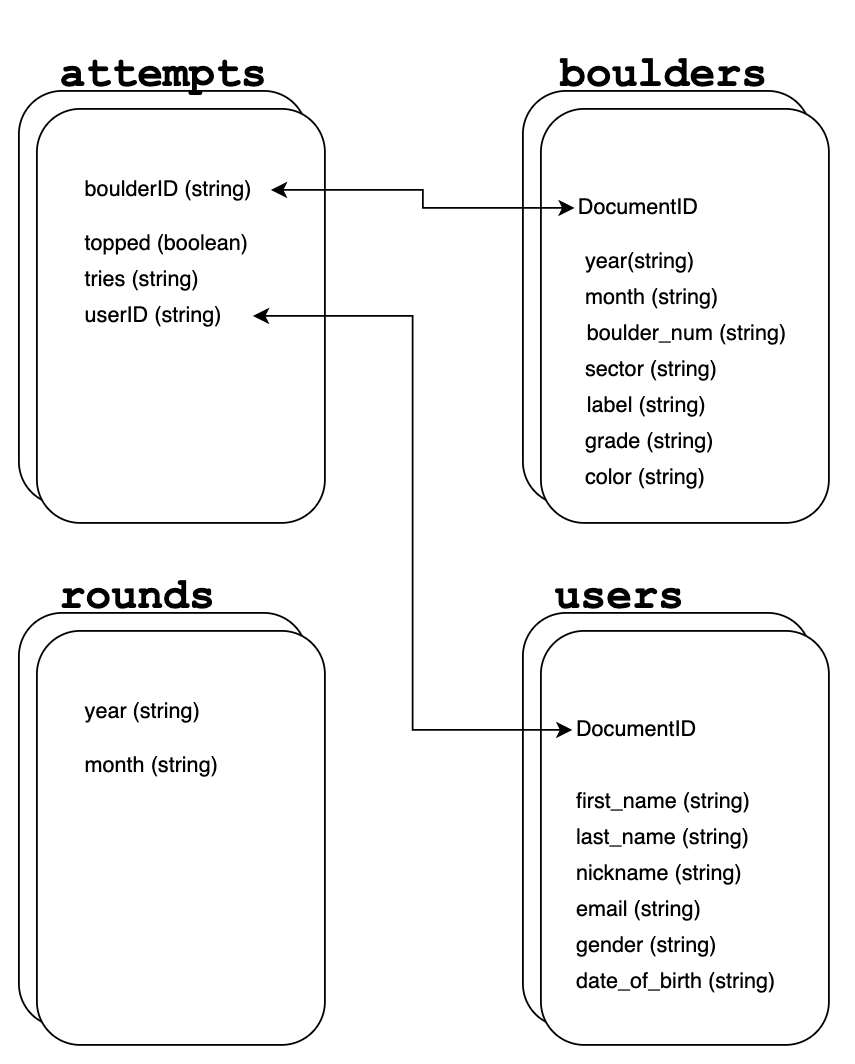

The diagram above was exported from draw.io. Its source (the exported page's mxGraphModel, read from the mxfile embedded in the PNG):
<mxGraphModel dx="1181" dy="666" grid="1" gridSize="10" guides="1" tooltips="1" connect="1" arrows="1" fold="1" page="1" pageScale="1" pageWidth="827" pageHeight="1169" math="0" shadow="0">
  <root>
    <mxCell id="0" />
    <mxCell id="1" parent="0" />
    <mxCell id="oleyOkTrKu_sxNWaGevB-35" value="" style="rounded=1;whiteSpace=wrap;html=1;" vertex="1" parent="1">
      <mxGeometry x="390" y="380" width="160" height="230" as="geometry" />
    </mxCell>
    <mxCell id="oleyOkTrKu_sxNWaGevB-36" value="&lt;h1&gt;&lt;font face=&quot;Courier New&quot;&gt;users&lt;/font&gt;&lt;/h1&gt;" style="text;html=1;strokeColor=none;fillColor=none;spacing=5;spacingTop=-20;whiteSpace=wrap;overflow=hidden;rounded=0;" vertex="1" parent="1">
      <mxGeometry x="402.5" y="350" width="110" height="40" as="geometry" />
    </mxCell>
    <mxCell id="oleyOkTrKu_sxNWaGevB-37" value="" style="rounded=1;whiteSpace=wrap;html=1;" vertex="1" parent="1">
      <mxGeometry x="400" y="390" width="160" height="230" as="geometry" />
    </mxCell>
    <mxCell id="oleyOkTrKu_sxNWaGevB-38" value="DocumentID" style="text;html=1;strokeColor=none;fillColor=none;align=left;verticalAlign=middle;whiteSpace=wrap;rounded=0;" vertex="1" parent="1">
      <mxGeometry x="417.5" y="430" width="115" height="30" as="geometry" />
    </mxCell>
    <mxCell id="oleyOkTrKu_sxNWaGevB-39" value="first_name (string)" style="text;html=1;strokeColor=none;fillColor=none;align=left;verticalAlign=middle;whiteSpace=wrap;rounded=0;" vertex="1" parent="1">
      <mxGeometry x="417.5" y="470" width="117.5" height="30" as="geometry" />
    </mxCell>
    <mxCell id="oleyOkTrKu_sxNWaGevB-40" value="email (string)" style="text;html=1;strokeColor=none;fillColor=none;align=left;verticalAlign=middle;whiteSpace=wrap;rounded=0;" vertex="1" parent="1">
      <mxGeometry x="417.5" y="530" width="95" height="30" as="geometry" />
    </mxCell>
    <mxCell id="oleyOkTrKu_sxNWaGevB-41" value="gender (string)" style="text;html=1;strokeColor=none;fillColor=none;align=left;verticalAlign=middle;whiteSpace=wrap;rounded=0;" vertex="1" parent="1">
      <mxGeometry x="417.5" y="550" width="95" height="30" as="geometry" />
    </mxCell>
    <mxCell id="oleyOkTrKu_sxNWaGevB-72" value="last_name (string)" style="text;html=1;strokeColor=none;fillColor=none;align=left;verticalAlign=middle;whiteSpace=wrap;rounded=0;" vertex="1" parent="1">
      <mxGeometry x="417.5" y="490" width="117.5" height="30" as="geometry" />
    </mxCell>
    <mxCell id="oleyOkTrKu_sxNWaGevB-73" value="nickname (string)" style="text;html=1;strokeColor=none;fillColor=none;align=left;verticalAlign=middle;whiteSpace=wrap;rounded=0;" vertex="1" parent="1">
      <mxGeometry x="417.5" y="510" width="117.5" height="30" as="geometry" />
    </mxCell>
    <mxCell id="oleyOkTrKu_sxNWaGevB-74" value="date_of_birth (string)" style="text;html=1;strokeColor=none;fillColor=none;align=left;verticalAlign=middle;whiteSpace=wrap;rounded=0;" vertex="1" parent="1">
      <mxGeometry x="417.5" y="570" width="146.25" height="30" as="geometry" />
    </mxCell>
    <mxCell id="oleyOkTrKu_sxNWaGevB-10" value="" style="rounded=1;whiteSpace=wrap;html=1;" vertex="1" parent="1">
      <mxGeometry x="110" y="90" width="160" height="230" as="geometry" />
    </mxCell>
    <mxCell id="oleyOkTrKu_sxNWaGevB-16" value="&lt;h1&gt;&lt;font face=&quot;Courier New&quot;&gt;attempts&lt;/font&gt;&lt;/h1&gt;" style="text;html=1;strokeColor=none;fillColor=none;spacing=5;spacingTop=-20;whiteSpace=wrap;overflow=hidden;rounded=0;" vertex="1" parent="1">
      <mxGeometry x="127.5" y="60" width="130" height="40" as="geometry" />
    </mxCell>
    <mxCell id="oleyOkTrKu_sxNWaGevB-18" value="" style="rounded=1;whiteSpace=wrap;html=1;" vertex="1" parent="1">
      <mxGeometry x="120" y="100" width="160" height="230" as="geometry" />
    </mxCell>
    <mxCell id="oleyOkTrKu_sxNWaGevB-20" value="boulderID (string)" style="text;html=1;strokeColor=none;fillColor=none;align=left;verticalAlign=middle;whiteSpace=wrap;rounded=0;" vertex="1" parent="1">
      <mxGeometry x="145" y="130" width="105" height="30" as="geometry" />
    </mxCell>
    <mxCell id="oleyOkTrKu_sxNWaGevB-21" value="topped (boolean)" style="text;html=1;strokeColor=none;fillColor=none;align=left;verticalAlign=middle;whiteSpace=wrap;rounded=0;" vertex="1" parent="1">
      <mxGeometry x="145" y="160" width="105" height="30" as="geometry" />
    </mxCell>
    <mxCell id="oleyOkTrKu_sxNWaGevB-22" value="tries (string)" style="text;html=1;strokeColor=none;fillColor=none;align=left;verticalAlign=middle;whiteSpace=wrap;rounded=0;" vertex="1" parent="1">
      <mxGeometry x="145" y="180" width="95" height="30" as="geometry" />
    </mxCell>
    <mxCell id="oleyOkTrKu_sxNWaGevB-23" value="userID (string)" style="text;html=1;strokeColor=none;fillColor=none;align=left;verticalAlign=middle;whiteSpace=wrap;rounded=0;" vertex="1" parent="1">
      <mxGeometry x="145" y="200" width="95" height="30" as="geometry" />
    </mxCell>
    <mxCell id="oleyOkTrKu_sxNWaGevB-43" value="" style="rounded=1;whiteSpace=wrap;html=1;" vertex="1" parent="1">
      <mxGeometry x="390" y="90" width="160" height="230" as="geometry" />
    </mxCell>
    <mxCell id="oleyOkTrKu_sxNWaGevB-44" value="&lt;h1&gt;&lt;font face=&quot;Courier New&quot;&gt;boulders&lt;/font&gt;&lt;/h1&gt;" style="text;html=1;strokeColor=none;fillColor=none;spacing=5;spacingTop=-20;whiteSpace=wrap;overflow=hidden;rounded=0;" vertex="1" parent="1">
      <mxGeometry x="406" y="60" width="140" height="40" as="geometry" />
    </mxCell>
    <mxCell id="oleyOkTrKu_sxNWaGevB-45" value="" style="rounded=1;whiteSpace=wrap;html=1;" vertex="1" parent="1">
      <mxGeometry x="400" y="100" width="160" height="230" as="geometry" />
    </mxCell>
    <mxCell id="oleyOkTrKu_sxNWaGevB-46" value="year(string)" style="text;html=1;strokeColor=none;fillColor=none;align=left;verticalAlign=middle;whiteSpace=wrap;rounded=0;" vertex="1" parent="1">
      <mxGeometry x="422.5" y="170" width="105" height="30" as="geometry" />
    </mxCell>
    <mxCell id="oleyOkTrKu_sxNWaGevB-47" value="month (string)" style="text;html=1;strokeColor=none;fillColor=none;align=left;verticalAlign=middle;whiteSpace=wrap;rounded=0;" vertex="1" parent="1">
      <mxGeometry x="422.5" y="190" width="105" height="30" as="geometry" />
    </mxCell>
    <mxCell id="oleyOkTrKu_sxNWaGevB-48" value="boulder_num (string)" style="text;html=1;strokeColor=none;fillColor=none;align=left;verticalAlign=middle;whiteSpace=wrap;rounded=0;" vertex="1" parent="1">
      <mxGeometry x="423.75" y="210" width="122.25" height="30" as="geometry" />
    </mxCell>
    <mxCell id="oleyOkTrKu_sxNWaGevB-49" value="sector (string)" style="text;html=1;strokeColor=none;fillColor=none;align=left;verticalAlign=middle;whiteSpace=wrap;rounded=0;" vertex="1" parent="1">
      <mxGeometry x="422.5" y="230" width="95" height="30" as="geometry" />
    </mxCell>
    <mxCell id="oleyOkTrKu_sxNWaGevB-51" value="DocumentID" style="text;html=1;strokeColor=none;fillColor=none;align=left;verticalAlign=middle;whiteSpace=wrap;rounded=0;" vertex="1" parent="1">
      <mxGeometry x="418.75" y="140" width="105" height="30" as="geometry" />
    </mxCell>
    <mxCell id="oleyOkTrKu_sxNWaGevB-65" value="label (string)" style="text;html=1;strokeColor=none;fillColor=none;align=left;verticalAlign=middle;whiteSpace=wrap;rounded=0;" vertex="1" parent="1">
      <mxGeometry x="423.75" y="250" width="95" height="30" as="geometry" />
    </mxCell>
    <mxCell id="oleyOkTrKu_sxNWaGevB-66" value="grade (string)" style="text;html=1;strokeColor=none;fillColor=none;align=left;verticalAlign=middle;whiteSpace=wrap;rounded=0;" vertex="1" parent="1">
      <mxGeometry x="422.5" y="270" width="95" height="30" as="geometry" />
    </mxCell>
    <mxCell id="oleyOkTrKu_sxNWaGevB-67" value="color (string)" style="text;html=1;strokeColor=none;fillColor=none;align=left;verticalAlign=middle;whiteSpace=wrap;rounded=0;" vertex="1" parent="1">
      <mxGeometry x="422.5" y="290" width="95" height="30" as="geometry" />
    </mxCell>
    <mxCell id="oleyOkTrKu_sxNWaGevB-27" value="" style="rounded=1;whiteSpace=wrap;html=1;" vertex="1" parent="1">
      <mxGeometry x="110" y="380" width="160" height="230" as="geometry" />
    </mxCell>
    <mxCell id="oleyOkTrKu_sxNWaGevB-28" value="&lt;h1&gt;&lt;font face=&quot;Courier New&quot;&gt;rounds&lt;/font&gt;&lt;/h1&gt;" style="text;html=1;strokeColor=none;fillColor=none;spacing=5;spacingTop=-20;whiteSpace=wrap;overflow=hidden;rounded=0;" vertex="1" parent="1">
      <mxGeometry x="127.5" y="350" width="120" height="40" as="geometry" />
    </mxCell>
    <mxCell id="oleyOkTrKu_sxNWaGevB-29" value="" style="rounded=1;whiteSpace=wrap;html=1;" vertex="1" parent="1">
      <mxGeometry x="120" y="390" width="160" height="230" as="geometry" />
    </mxCell>
    <mxCell id="oleyOkTrKu_sxNWaGevB-30" value="year (string)" style="text;html=1;strokeColor=none;fillColor=none;align=left;verticalAlign=middle;whiteSpace=wrap;rounded=0;" vertex="1" parent="1">
      <mxGeometry x="145" y="420" width="105" height="30" as="geometry" />
    </mxCell>
    <mxCell id="oleyOkTrKu_sxNWaGevB-31" value="month (string)" style="text;html=1;strokeColor=none;fillColor=none;align=left;verticalAlign=middle;whiteSpace=wrap;rounded=0;" vertex="1" parent="1">
      <mxGeometry x="145" y="450" width="105" height="30" as="geometry" />
    </mxCell>
    <mxCell id="oleyOkTrKu_sxNWaGevB-69" style="edgeStyle=orthogonalEdgeStyle;rounded=0;orthogonalLoop=1;jettySize=auto;html=1;entryX=0;entryY=0.5;entryDx=0;entryDy=0;startArrow=classic;startFill=1;" edge="1" parent="1" source="oleyOkTrKu_sxNWaGevB-23" target="oleyOkTrKu_sxNWaGevB-38">
      <mxGeometry relative="1" as="geometry" />
    </mxCell>
    <mxCell id="oleyOkTrKu_sxNWaGevB-71" style="edgeStyle=orthogonalEdgeStyle;rounded=0;orthogonalLoop=1;jettySize=auto;html=1;entryX=0;entryY=0.5;entryDx=0;entryDy=0;startArrow=classic;startFill=1;" edge="1" parent="1" source="oleyOkTrKu_sxNWaGevB-20" target="oleyOkTrKu_sxNWaGevB-51">
      <mxGeometry relative="1" as="geometry" />
    </mxCell>
  </root>
</mxGraphModel>